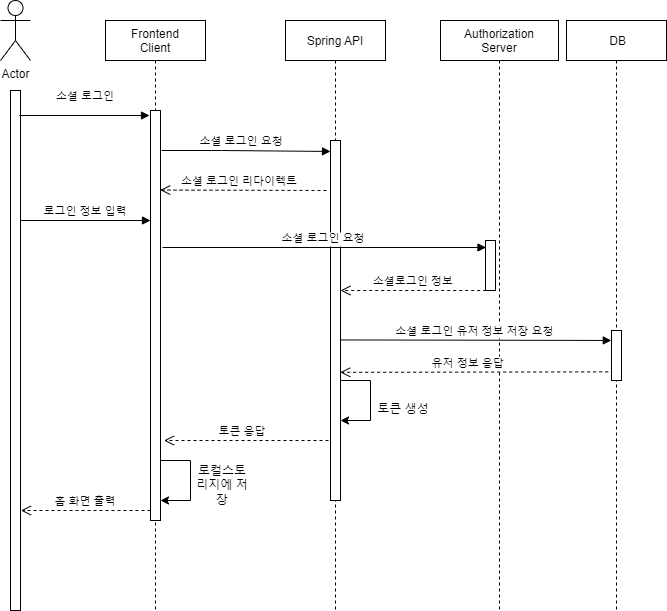

The diagram above was exported from draw.io. Its source (the exported page's mxGraphModel, read from the mxfile embedded in the PNG):
<mxGraphModel dx="2062" dy="1114" grid="1" gridSize="10" guides="1" tooltips="1" connect="1" arrows="1" fold="1" page="1" pageScale="1" pageWidth="827" pageHeight="1169" math="0" shadow="0">
  <root>
    <mxCell id="jgmgPI0YpIBUwKbY_zqa-0" />
    <mxCell id="jgmgPI0YpIBUwKbY_zqa-1" parent="jgmgPI0YpIBUwKbY_zqa-0" />
    <mxCell id="iS68oe6gFnsG9vlpYwxT-0" value="Frontend&#10;Client" style="shape=umlLifeline;perimeter=lifelinePerimeter;container=1;collapsible=0;recursiveResize=0;rounded=0;shadow=0;strokeWidth=1;" parent="jgmgPI0YpIBUwKbY_zqa-1" vertex="1">
      <mxGeometry x="249" y="210" width="100" height="590" as="geometry" />
    </mxCell>
    <mxCell id="iS68oe6gFnsG9vlpYwxT-1" value="" style="points=[];perimeter=orthogonalPerimeter;rounded=0;shadow=0;strokeWidth=1;" parent="iS68oe6gFnsG9vlpYwxT-0" vertex="1">
      <mxGeometry x="45" y="90" width="10" height="410" as="geometry" />
    </mxCell>
    <mxCell id="iS68oe6gFnsG9vlpYwxT-3" value="" style="edgeStyle=elbowEdgeStyle;elbow=horizontal;endArrow=classic;html=1;rounded=0;" parent="iS68oe6gFnsG9vlpYwxT-0" edge="1">
      <mxGeometry width="50" height="50" relative="1" as="geometry">
        <mxPoint x="55" y="440" as="sourcePoint" />
        <mxPoint x="55" y="480" as="targetPoint" />
        <Array as="points">
          <mxPoint x="85" y="460" />
        </Array>
      </mxGeometry>
    </mxCell>
    <mxCell id="iS68oe6gFnsG9vlpYwxT-15" value="로그인 정보 입력" style="verticalAlign=bottom;endArrow=block;shadow=0;strokeWidth=1;" parent="iS68oe6gFnsG9vlpYwxT-0" edge="1">
      <mxGeometry x="-0.0027" relative="1" as="geometry">
        <mxPoint x="-85" y="200" as="sourcePoint" />
        <mxPoint x="45" y="200" as="targetPoint" />
        <mxPoint as="offset" />
      </mxGeometry>
    </mxCell>
    <mxCell id="iS68oe6gFnsG9vlpYwxT-21" value="홈 화면 출력" style="verticalAlign=bottom;endArrow=open;dashed=1;endSize=8;shadow=0;strokeWidth=1;" parent="iS68oe6gFnsG9vlpYwxT-0" edge="1">
      <mxGeometry relative="1" as="geometry">
        <mxPoint x="-84.55000000000018" y="490" as="targetPoint" />
        <mxPoint x="45" y="490" as="sourcePoint" />
        <mxPoint as="offset" />
      </mxGeometry>
    </mxCell>
    <mxCell id="iS68oe6gFnsG9vlpYwxT-4" value="Spring API" style="shape=umlLifeline;perimeter=lifelinePerimeter;container=1;collapsible=0;recursiveResize=0;rounded=0;shadow=0;strokeWidth=1;" parent="jgmgPI0YpIBUwKbY_zqa-1" vertex="1">
      <mxGeometry x="429" y="210" width="100" height="590" as="geometry" />
    </mxCell>
    <mxCell id="iS68oe6gFnsG9vlpYwxT-5" value="" style="points=[];perimeter=orthogonalPerimeter;rounded=0;shadow=0;strokeWidth=1;" parent="iS68oe6gFnsG9vlpYwxT-4" vertex="1">
      <mxGeometry x="45" y="120" width="10" height="360" as="geometry" />
    </mxCell>
    <mxCell id="iS68oe6gFnsG9vlpYwxT-6" value="소셜 로그인 요청" style="verticalAlign=bottom;endArrow=block;entryX=-0.114;entryY=0.006;shadow=0;strokeWidth=1;entryDx=0;entryDy=0;entryPerimeter=0;" parent="iS68oe6gFnsG9vlpYwxT-4" edge="1">
      <mxGeometry x="-0.0525" relative="1" as="geometry">
        <mxPoint x="-123.86000000000001" y="130" as="sourcePoint" />
        <Array as="points">
          <mxPoint x="-63.860000000000014" y="130" />
        </Array>
        <mxPoint as="offset" />
        <mxPoint x="45.000000000000114" y="130.96000000000026" as="targetPoint" />
      </mxGeometry>
    </mxCell>
    <mxCell id="INH8RzEGLqF6J3SYKYp6-2" value="소셜로그인 정보" style="verticalAlign=bottom;endArrow=open;dashed=1;endSize=8;exitX=-0.229;exitY=0.449;shadow=0;strokeWidth=1;exitDx=0;exitDy=0;exitPerimeter=0;" parent="iS68oe6gFnsG9vlpYwxT-4" edge="1">
      <mxGeometry x="0.046" relative="1" as="geometry">
        <mxPoint x="55" y="270" as="targetPoint" />
        <mxPoint as="offset" />
        <mxPoint x="206.7099999999998" y="270" as="sourcePoint" />
      </mxGeometry>
    </mxCell>
    <mxCell id="iS68oe6gFnsG9vlpYwxT-19" value="" style="edgeStyle=elbowEdgeStyle;elbow=horizontal;endArrow=classic;html=1;rounded=0;" parent="iS68oe6gFnsG9vlpYwxT-4" edge="1">
      <mxGeometry width="50" height="50" relative="1" as="geometry">
        <mxPoint x="55" y="360" as="sourcePoint" />
        <mxPoint x="55" y="400" as="targetPoint" />
        <Array as="points">
          <mxPoint x="85" y="380" />
        </Array>
      </mxGeometry>
    </mxCell>
    <mxCell id="iS68oe6gFnsG9vlpYwxT-7" value="Actor" style="shape=umlActor;verticalLabelPosition=bottom;verticalAlign=top;html=1;outlineConnect=0;" parent="jgmgPI0YpIBUwKbY_zqa-1" vertex="1">
      <mxGeometry x="144" y="190" width="30" height="60" as="geometry" />
    </mxCell>
    <mxCell id="iS68oe6gFnsG9vlpYwxT-8" value="Authorization&#10;Server" style="shape=umlLifeline;perimeter=lifelinePerimeter;container=1;collapsible=0;recursiveResize=0;rounded=0;shadow=0;strokeWidth=1;" parent="jgmgPI0YpIBUwKbY_zqa-1" vertex="1">
      <mxGeometry x="584" y="210" width="118" height="590" as="geometry" />
    </mxCell>
    <mxCell id="iS68oe6gFnsG9vlpYwxT-9" value="" style="points=[];perimeter=orthogonalPerimeter;rounded=0;shadow=0;strokeWidth=1;" parent="iS68oe6gFnsG9vlpYwxT-8" vertex="1">
      <mxGeometry x="45" y="220" width="10" height="50" as="geometry" />
    </mxCell>
    <mxCell id="iS68oe6gFnsG9vlpYwxT-10" value="" style="points=[];perimeter=orthogonalPerimeter;rounded=0;shadow=0;strokeWidth=1;" parent="jgmgPI0YpIBUwKbY_zqa-1" vertex="1">
      <mxGeometry x="154" y="280" width="10" height="520" as="geometry" />
    </mxCell>
    <mxCell id="iS68oe6gFnsG9vlpYwxT-11" value="소셜 로그인" style="verticalAlign=bottom;endArrow=block;shadow=0;strokeWidth=1;" parent="jgmgPI0YpIBUwKbY_zqa-1" edge="1">
      <mxGeometry x="0.0154" y="10" relative="1" as="geometry">
        <mxPoint x="163" y="305" as="sourcePoint" />
        <mxPoint x="293" y="305" as="targetPoint" />
        <mxPoint as="offset" />
      </mxGeometry>
    </mxCell>
    <mxCell id="iS68oe6gFnsG9vlpYwxT-17" value="토큰 응답" style="verticalAlign=bottom;endArrow=open;dashed=1;endSize=8;shadow=0;strokeWidth=1;" parent="jgmgPI0YpIBUwKbY_zqa-1" edge="1">
      <mxGeometry x="0.046" relative="1" as="geometry">
        <mxPoint x="307.5" y="630" as="targetPoint" />
        <mxPoint as="offset" />
        <mxPoint x="472" y="630" as="sourcePoint" />
      </mxGeometry>
    </mxCell>
    <mxCell id="iS68oe6gFnsG9vlpYwxT-20" value="토큰 생성" style="text;html=1;strokeColor=none;fillColor=none;align=center;verticalAlign=middle;whiteSpace=wrap;rounded=0;" parent="jgmgPI0YpIBUwKbY_zqa-1" vertex="1">
      <mxGeometry x="517" y="584" width="60" height="30" as="geometry" />
    </mxCell>
    <mxCell id="iS68oe6gFnsG9vlpYwxT-22" value="로컬스토리지에 저장" style="text;html=1;strokeColor=none;fillColor=none;align=center;verticalAlign=middle;whiteSpace=wrap;rounded=0;" parent="jgmgPI0YpIBUwKbY_zqa-1" vertex="1">
      <mxGeometry x="336" y="660" width="60" height="30" as="geometry" />
    </mxCell>
    <mxCell id="INH8RzEGLqF6J3SYKYp6-0" value=" DB" style="shape=umlLifeline;perimeter=lifelinePerimeter;container=1;collapsible=0;recursiveResize=0;rounded=0;shadow=0;strokeWidth=1;" parent="jgmgPI0YpIBUwKbY_zqa-1" vertex="1">
      <mxGeometry x="710" y="210" width="100" height="590" as="geometry" />
    </mxCell>
    <mxCell id="INH8RzEGLqF6J3SYKYp6-1" value="" style="points=[];perimeter=orthogonalPerimeter;rounded=0;shadow=0;strokeWidth=1;" parent="INH8RzEGLqF6J3SYKYp6-0" vertex="1">
      <mxGeometry x="45" y="310" width="10" height="50" as="geometry" />
    </mxCell>
    <mxCell id="iS68oe6gFnsG9vlpYwxT-23" value="소셜 로그인 요청" style="verticalAlign=bottom;endArrow=block;shadow=0;strokeWidth=1;" parent="jgmgPI0YpIBUwKbY_zqa-1" edge="1">
      <mxGeometry x="-0.0027" relative="1" as="geometry">
        <mxPoint x="306" y="437" as="sourcePoint" />
        <mxPoint x="629.5" y="437" as="targetPoint" />
        <mxPoint as="offset" />
      </mxGeometry>
    </mxCell>
    <mxCell id="INH8RzEGLqF6J3SYKYp6-6" value="소셜 로그인 유저 정보 저장 요청" style="verticalAlign=bottom;endArrow=block;shadow=0;strokeWidth=1;entryX=-0.02;entryY=0.199;entryDx=0;entryDy=0;entryPerimeter=0;exitX=0.945;exitY=0.554;exitDx=0;exitDy=0;exitPerimeter=0;" parent="jgmgPI0YpIBUwKbY_zqa-1" source="iS68oe6gFnsG9vlpYwxT-5" target="INH8RzEGLqF6J3SYKYp6-1" edge="1">
      <mxGeometry x="-0.0027" relative="1" as="geometry">
        <mxPoint x="490" y="520" as="sourcePoint" />
        <mxPoint x="750" y="520" as="targetPoint" />
        <mxPoint as="offset" />
      </mxGeometry>
    </mxCell>
    <mxCell id="lVaeSLsMlcYF3VrLh7cl-1" value="유저 정보 응답" style="verticalAlign=bottom;endArrow=open;dashed=1;endSize=8;exitX=-0.333;exitY=0.827;shadow=0;strokeWidth=1;exitDx=0;exitDy=0;exitPerimeter=0;entryX=0.971;entryY=0.644;entryDx=0;entryDy=0;entryPerimeter=0;" parent="jgmgPI0YpIBUwKbY_zqa-1" source="INH8RzEGLqF6J3SYKYp6-1" target="iS68oe6gFnsG9vlpYwxT-5" edge="1">
      <mxGeometry x="0.046" relative="1" as="geometry">
        <mxPoint x="490" y="550" as="targetPoint" />
        <mxPoint as="offset" />
        <mxPoint x="717.86" y="550" as="sourcePoint" />
      </mxGeometry>
    </mxCell>
    <mxCell id="iS68oe6gFnsG9vlpYwxT-16" value="소셜 로그인 리다이렉트" style="verticalAlign=bottom;endArrow=open;dashed=1;endSize=8;shadow=0;strokeWidth=1;entryX=0.971;entryY=0.194;entryDx=0;entryDy=0;entryPerimeter=0;" parent="jgmgPI0YpIBUwKbY_zqa-1" target="iS68oe6gFnsG9vlpYwxT-1" edge="1">
      <mxGeometry x="0.046" relative="1" as="geometry">
        <mxPoint x="310" y="380" as="targetPoint" />
        <mxPoint as="offset" />
        <mxPoint x="470" y="380" as="sourcePoint" />
      </mxGeometry>
    </mxCell>
  </root>
</mxGraphModel>